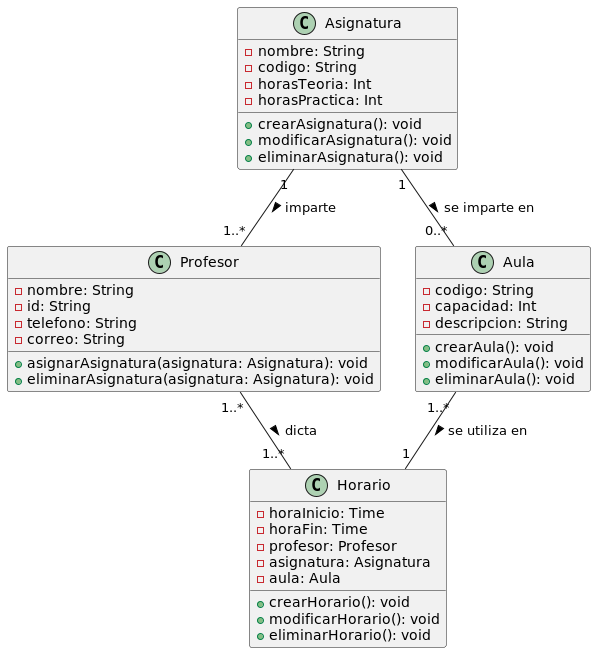

The diagram above was rendered by PlantUML. Its source (embedded in the PNG):
@startuml

class Asignatura {
    -nombre: String
    -codigo: String
    -horasTeoria: Int
    -horasPractica: Int

    +crearAsignatura(): void
    +modificarAsignatura(): void
    +eliminarAsignatura(): void
}

class Profesor {
    -nombre: String
    -id: String
    -telefono: String
    -correo: String

    +asignarAsignatura(asignatura: Asignatura): void
    +eliminarAsignatura(asignatura: Asignatura): void
}

class Aula {
    -codigo: String
    -capacidad: Int
    -descripcion: String

    +crearAula(): void
    +modificarAula(): void
    +eliminarAula(): void
}

class Horario {
    -horaInicio: Time
    -horaFin: Time
    -profesor: Profesor
    -asignatura: Asignatura
    -aula: Aula

    +crearHorario(): void
    +modificarHorario(): void
    +eliminarHorario(): void
}

Asignatura "1" -- "1..*" Profesor : imparte >
Asignatura "1" -- "0..*" Aula : se imparte en >
Profesor "1..*" -- "1..*" Horario : dicta >
Aula "1..*" -- "1" Horario : se utiliza en >

@enduml